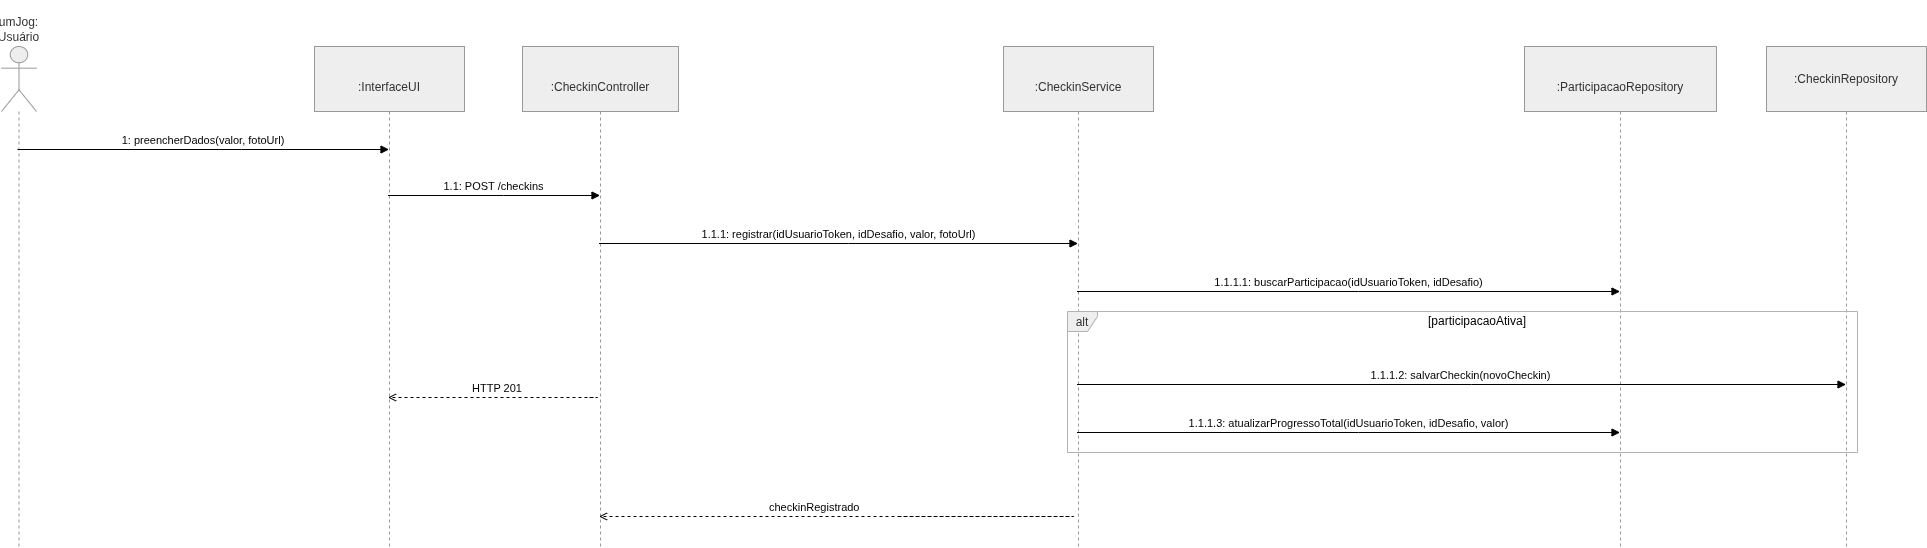

The diagram above was exported from draw.io. Its source (the exported page's mxGraphModel, read from the mxfile embedded in the PNG):
<mxGraphModel dx="1942" dy="2389" grid="0" gridSize="10" guides="1" tooltips="1" connect="1" arrows="1" fold="1" page="1" pageScale="1" pageWidth="827" pageHeight="1169" math="0" shadow="0">
  <root>
    <mxCell id="0" />
    <mxCell id="1" parent="0" />
    <mxCell id="vhPltknYQIC31orJMARB-1" parent="1" style="shape=umlLifeline;perimeter=lifelinePerimeter;whiteSpace=wrap;container=1;dropTarget=0;collapsible=0;recursiveResize=0;outlineConnect=0;portConstraint=eastwest;newEdgeStyle={&quot;edgeStyle&quot;:&quot;elbowEdgeStyle&quot;,&quot;elbow&quot;:&quot;vertical&quot;,&quot;curved&quot;:0,&quot;rounded&quot;:0};participant=umlActor;verticalAlign=bottom;labelPosition=center;verticalLabelPosition=top;align=center;size=65;fillColor=light-dark(#eeeeee,#1f2020);strokeColor=light-dark(#999999,#cccccc);fontColor=light-dark(#333333,#cccccc);" value="&#10;umJog: Usuário" vertex="1">
      <mxGeometry height="501" width="35" x="20" y="20" as="geometry" />
    </mxCell>
    <mxCell id="vhPltknYQIC31orJMARB-2" parent="1" style="shape=umlLifeline;perimeter=lifelinePerimeter;whiteSpace=wrap;container=1;dropTarget=0;collapsible=0;recursiveResize=0;outlineConnect=0;portConstraint=eastwest;newEdgeStyle={&quot;edgeStyle&quot;:&quot;elbowEdgeStyle&quot;,&quot;elbow&quot;:&quot;vertical&quot;,&quot;curved&quot;:0,&quot;rounded&quot;:0};size=65;fillColor=light-dark(#eeeeee,#1f2020);strokeColor=light-dark(#999999,#cccccc);fontColor=light-dark(#333333,#cccccc);" value="&#10;:InterfaceUI" vertex="1">
      <mxGeometry height="501" width="150" x="333" y="20" as="geometry" />
    </mxCell>
    <mxCell id="vhPltknYQIC31orJMARB-3" parent="1" style="shape=umlLifeline;perimeter=lifelinePerimeter;whiteSpace=wrap;container=1;dropTarget=0;collapsible=0;recursiveResize=0;outlineConnect=0;portConstraint=eastwest;newEdgeStyle={&quot;edgeStyle&quot;:&quot;elbowEdgeStyle&quot;,&quot;elbow&quot;:&quot;vertical&quot;,&quot;curved&quot;:0,&quot;rounded&quot;:0};size=65;fillColor=light-dark(#eeeeee,#1f2020);strokeColor=light-dark(#999999,#cccccc);fontColor=light-dark(#333333,#cccccc);" value="&#10;:CheckinController" vertex="1">
      <mxGeometry height="501" width="156" x="541" y="20" as="geometry" />
    </mxCell>
    <mxCell id="vhPltknYQIC31orJMARB-4" parent="1" style="shape=umlLifeline;perimeter=lifelinePerimeter;whiteSpace=wrap;container=1;dropTarget=0;collapsible=0;recursiveResize=0;outlineConnect=0;portConstraint=eastwest;newEdgeStyle={&quot;edgeStyle&quot;:&quot;elbowEdgeStyle&quot;,&quot;elbow&quot;:&quot;vertical&quot;,&quot;curved&quot;:0,&quot;rounded&quot;:0};size=65;fillColor=light-dark(#eeeeee,#1f2020);strokeColor=light-dark(#999999,#cccccc);fontColor=light-dark(#333333,#cccccc);" value="&#10;:CheckinService" vertex="1">
      <mxGeometry height="501" width="150" x="1022" y="20" as="geometry" />
    </mxCell>
    <mxCell id="vhPltknYQIC31orJMARB-5" parent="1" style="shape=umlLifeline;perimeter=lifelinePerimeter;whiteSpace=wrap;container=1;dropTarget=0;collapsible=0;recursiveResize=0;outlineConnect=0;portConstraint=eastwest;newEdgeStyle={&quot;edgeStyle&quot;:&quot;elbowEdgeStyle&quot;,&quot;elbow&quot;:&quot;vertical&quot;,&quot;curved&quot;:0,&quot;rounded&quot;:0};size=65;fillColor=light-dark(#eeeeee,#1f2020);strokeColor=light-dark(#999999,#cccccc);fontColor=light-dark(#333333,#cccccc);" value="&#10;:ParticipacaoRepository" vertex="1">
      <mxGeometry height="501" width="192" x="1543" y="20" as="geometry" />
    </mxCell>
    <mxCell id="vhPltknYQIC31orJMARB-6" parent="1" style="shape=umlLifeline;perimeter=lifelinePerimeter;whiteSpace=wrap;container=1;dropTarget=0;collapsible=0;recursiveResize=0;outlineConnect=0;portConstraint=eastwest;newEdgeStyle={&quot;edgeStyle&quot;:&quot;elbowEdgeStyle&quot;,&quot;elbow&quot;:&quot;vertical&quot;,&quot;curved&quot;:0,&quot;rounded&quot;:0};size=65;fillColor=light-dark(#eeeeee,#1f2020);strokeColor=light-dark(#999999,#cccccc);fontColor=light-dark(#333333,#cccccc);" value=":CheckinRepository" vertex="1">
      <mxGeometry height="501" width="160" x="1785" y="20" as="geometry" />
    </mxCell>
    <mxCell id="vhPltknYQIC31orJMARB-7" parent="1" style="shape=umlFrame;pointerEvents=0;dropTarget=0;strokeColor=#B3B3B3;height=20;width=30;fillColor=light-dark(#eeeeee,#1f2020);fontColor=light-dark(#333333,#cccccc);" value="alt" vertex="1">
      <mxGeometry height="141" width="790" x="1086" y="285" as="geometry" />
    </mxCell>
    <mxCell id="vhPltknYQIC31orJMARB-8" parent="vhPltknYQIC31orJMARB-7" style="text;strokeColor=none;fillColor=none;align=center;verticalAlign=middle;whiteSpace=wrap;" value="[participacaoAtiva]" vertex="1">
      <mxGeometry height="20" width="760" x="30" as="geometry" />
    </mxCell>
    <mxCell id="vhPltknYQIC31orJMARB-9" edge="1" parent="1" source="vhPltknYQIC31orJMARB-1" style="verticalAlign=bottom;edgeStyle=elbowEdgeStyle;elbow=vertical;curved=0;rounded=0;endArrow=block;" target="vhPltknYQIC31orJMARB-2" value="1: preencherDados(valor, fotoUrl)">
      <mxGeometry relative="1" as="geometry">
        <Array as="points">
          <mxPoint x="260" y="123" />
        </Array>
      </mxGeometry>
    </mxCell>
    <mxCell id="vhPltknYQIC31orJMARB-10" edge="1" parent="1" source="vhPltknYQIC31orJMARB-2" style="verticalAlign=bottom;edgeStyle=elbowEdgeStyle;elbow=vertical;curved=0;rounded=0;endArrow=block;" target="vhPltknYQIC31orJMARB-3" value="1.1: POST /checkins">
      <mxGeometry relative="1" as="geometry">
        <Array as="points">
          <mxPoint x="522" y="169" />
        </Array>
      </mxGeometry>
    </mxCell>
    <mxCell id="vhPltknYQIC31orJMARB-11" edge="1" parent="1" source="vhPltknYQIC31orJMARB-3" style="verticalAlign=bottom;edgeStyle=elbowEdgeStyle;elbow=vertical;curved=0;rounded=0;endArrow=block;" target="vhPltknYQIC31orJMARB-4" value="1.1.1: registrar(idUsuarioToken, idDesafio, valor, fotoUrl)">
      <mxGeometry relative="1" as="geometry">
        <Array as="points">
          <mxPoint x="867" y="217" />
        </Array>
      </mxGeometry>
    </mxCell>
    <mxCell id="vhPltknYQIC31orJMARB-12" edge="1" parent="1" source="vhPltknYQIC31orJMARB-4" style="verticalAlign=bottom;edgeStyle=elbowEdgeStyle;elbow=vertical;curved=0;rounded=0;endArrow=block;" target="vhPltknYQIC31orJMARB-5" value="1.1.1.1: buscarParticipacao(idUsuarioToken, idDesafio)">
      <mxGeometry relative="1" as="geometry">
        <mxPoint as="offset" />
        <Array as="points">
          <mxPoint x="1377" y="265" />
        </Array>
      </mxGeometry>
    </mxCell>
    <mxCell id="vhPltknYQIC31orJMARB-13" edge="1" parent="1" source="vhPltknYQIC31orJMARB-4" style="verticalAlign=bottom;edgeStyle=elbowEdgeStyle;elbow=vertical;curved=0;rounded=0;endArrow=block;" target="vhPltknYQIC31orJMARB-6" value="1.1.1.2: salvarCheckin(novoCheckin)">
      <mxGeometry relative="1" as="geometry">
        <Array as="points">
          <mxPoint x="1490" y="358" />
        </Array>
      </mxGeometry>
    </mxCell>
    <mxCell id="vhPltknYQIC31orJMARB-14" edge="1" parent="1" source="vhPltknYQIC31orJMARB-4" style="verticalAlign=bottom;edgeStyle=elbowEdgeStyle;elbow=vertical;curved=0;rounded=0;endArrow=block;" target="vhPltknYQIC31orJMARB-5" value="1.1.1.3: atualizarProgressoTotal(idUsuarioToken, idDesafio, valor)">
      <mxGeometry relative="1" as="geometry">
        <Array as="points">
          <mxPoint x="1377" y="406" />
        </Array>
      </mxGeometry>
    </mxCell>
    <mxCell id="sIU0eLdmZgYbYrXsU0t8-1" edge="1" parent="1" style="verticalAlign=bottom;edgeStyle=elbowEdgeStyle;elbow=vertical;curved=0;rounded=0;endArrow=open;dashed=1;endFill=0;" target="vhPltknYQIC31orJMARB-2" value="HTTP 201">
      <mxGeometry relative="1" as="geometry">
        <Array as="points">
          <mxPoint x="616" y="371" />
        </Array>
        <mxPoint x="608" y="371" as="sourcePoint" />
        <mxPoint x="819" y="371" as="targetPoint" />
      </mxGeometry>
    </mxCell>
    <mxCell id="nXHV6BXOuC2QcTHfuw5z-1" edge="1" parent="1" style="verticalAlign=bottom;edgeStyle=elbowEdgeStyle;elbow=vertical;curved=0;rounded=0;endArrow=open;dashed=1;endFill=0;" target="vhPltknYQIC31orJMARB-3" value="">
      <mxGeometry relative="1" as="geometry">
        <Array as="points">
          <mxPoint x="1092" y="490" />
        </Array>
        <mxPoint x="917" y="490" as="sourcePoint" />
        <mxPoint x="717" y="490" as="targetPoint" />
      </mxGeometry>
    </mxCell>
    <mxCell id="nXHV6BXOuC2QcTHfuw5z-2" parent="1" style="text;whiteSpace=wrap;html=1;" value="&lt;span style=&quot;color: rgb(0, 0, 0); font-family: Helvetica; font-size: 11px; font-style: normal; font-variant-ligatures: normal; font-variant-caps: normal; font-weight: 400; letter-spacing: normal; orphans: 2; text-align: center; text-indent: 0px; text-transform: none; widows: 2; word-spacing: 0px; -webkit-text-stroke-width: 0px; white-space: nowrap; background-color: rgb(255, 255, 255); text-decoration-thickness: initial; text-decoration-style: initial; text-decoration-color: initial; display: inline !important; float: none;&quot;&gt;checkinRegistrado&lt;/span&gt;" vertex="1">
      <mxGeometry height="37" width="110" x="786.0033007653553" y="467.00006510416654" as="geometry" />
    </mxCell>
  </root>
</mxGraphModel>